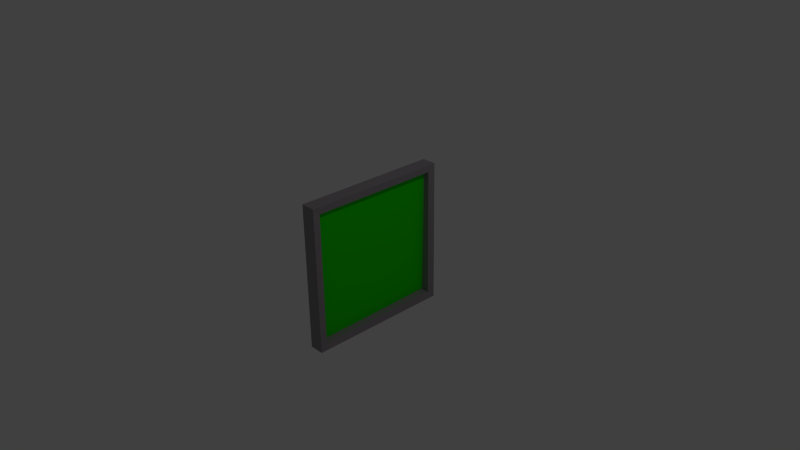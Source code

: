 # Source: Spiegel.blend  (saved by Blender 2.76.0; exported with 4.5.12 LTS)
import bpy
from mathutils import Matrix  # noqa: F401  (used for matrix-valued properties, if any)

bpy.ops.wm.read_factory_settings(use_empty=True)
scene = bpy.context.scene
scene.name = 'Scene'

# ---- collections
col_collection_1 = bpy.data.collections.new('Collection 1'); scene.collection.children.link(col_collection_1)

# ---- materials (node trees are filled in below, after node groups)
mat_material_001 = bpy.data.materials.new('Material.001')
mat_material_001.alpha_threshold = 0.0
mat_material_001.use_transparent_shadow = False
mat_material_001.diffuse_color = (0.3032, 0.2787, 0.297, 1.0)
mat_material_001.specular_color = (0.2485, 0.2303, 0.2529)
mat_material_001.roughness = 0.5
mat_material = bpy.data.materials.new('Material')
mat_material.alpha_threshold = 0.0
mat_material.use_transparent_shadow = False
mat_material.diffuse_color = (0.01438, 0.8, 0.0005006, 1.0)
mat_material.roughness = 0.5

# ---- material node trees

# ---- world
world_world = bpy.data.worlds.new('World'); scene.world = world_world
world_world.color = (0.05088, 0.05088, 0.05088)
world_world.use_sun_shadow = False
world_world.sun_shadow_jitter_overblur = 0.0
world_world.cycles.sampling_method = 'MANUAL'
world_world.cycles.sample_map_resolution = 256

# ---- cameras
cam_camera = bpy.data.cameras.new('Camera')
cam_camera.clip_end = 100.0
cam_camera.lens = 35.0
cam_camera.sensor_width = 32.0
cam_camera.sensor_height = 18.0
cam_camera.ortho_scale = 7.314
cam_camera.dof.focus_distance = 0.0
cam_camera.dof.aperture_fstop = 128.0

# ---- lights
light_lamp = bpy.data.lights.new('Lamp', 'POINT')
light_lamp.transmission_factor = 0.0
light_lamp.cutoff_distance = 30.0
light_lamp.energy = 100.0
light_lamp.shadow_buffer_clip_start = 1.001
light_lamp.shadow_soft_size = 0.1
light_lamp.shadow_maximum_resolution = 0.006
light_lamp.use_absolute_resolution = True
light_lamp.cycles.use_multiple_importance_sampling = False

# ---- meshes
me_cube_001 = bpy.data.meshes.new('Cube.001')
me_cube_001.from_pydata([(-0.1, -1.0, -1.0), (-0.1, -1.0, 1.0), (-0.1, 1.0, -1.0), (-0.1, 1.0, 1.0), (0.1, -1.0, -1.0), (0.1, -1.0, 1.0), (0.1, 1.0, -1.0), (0.1, 1.0, 1.0), (-0.09, -0.9, -0.9), (-0.09, -0.9, 0.9), (-0.09, 0.9, 0.9), (-0.09, 0.9, -0.9), (0.09, 0.9, 0.9), (0.09, 0.9, -0.9), (0.09, -0.9, 0.9), (0.09, -0.9, -0.9)], [], [(3, 2, 6, 7), (5, 4, 0, 1), (0, 4, 6, 2), (5, 1, 3, 7), (10, 12, 13, 11), (14, 9, 8, 15), (8, 11, 13, 15), (14, 12, 10, 9), (2, 3, 10, 11, 8, 0), (1, 0, 8, 9), (9, 10, 3, 1), (6, 4, 15, 13), (4, 5, 14, 15), (5, 7, 12, 14), (6, 13, 12, 7)])
me_cube_001.materials.append(mat_material_001)
me_cube_001.use_remesh_preserve_volume = False
me_cube_001.use_remesh_preserve_attributes = False
me_cube_001.use_mirror_vertex_groups = False
me_cube_001.update()
me_plane = bpy.data.meshes.new('Plane')
me_plane.from_pydata([(-1.0, -1.0, 0.0), (1.0, -1.0, 0.0), (-1.0, 1.0, 0.0), (1.0, 1.0, 0.0)], [], [(0, 1, 3, 2)])
me_plane.materials.append(mat_material)
me_plane.use_remesh_preserve_volume = False
me_plane.use_remesh_preserve_attributes = False
me_plane.use_mirror_vertex_groups = False
me_plane.update()

# ---- objects
ob_rahmen = bpy.data.objects.new('Rahmen', me_cube_001)
ob_area = bpy.data.objects.new('Area', me_plane)
ob_lamp = bpy.data.objects.new('Lamp', light_lamp)
ob_camera = bpy.data.objects.new('Camera', cam_camera)

# ---- transforms, parenting, visibility, modifiers, constraints
ob_rahmen.location = (0.0, 0.0, 0.0)
ob_rahmen.lineart.crease_threshold = 0.0
ob_area.location = (0.0, 0.0, 0.0)
ob_area.rotation_euler = (1.591, -0.00928, 1.579)
ob_area.scale = (0.9, 0.9, 0.9)
ob_area.lineart.crease_threshold = 0.0
ob_lamp.location = (4.076, 1.005, 5.904)
ob_lamp.rotation_euler = (0.6503, 0.05522, 1.866)
ob_lamp.lock_rotations_4d = False
ob_lamp.empty_display_type = 'ARROWS'
ob_lamp.color = (0.0, 0.0, 0.0, 0.0)
ob_lamp.lineart.crease_threshold = 0.0
ob_camera.location = (7.481, -6.508, 5.344)
ob_camera.rotation_euler = (1.109, 0.01082, 0.8149)
ob_camera.lock_rotations_4d = False
ob_camera.empty_display_type = 'ARROWS'
ob_camera.color = (0.0, 0.0, 0.0, 0.0)
ob_camera.display_type = 'WIRE'
ob_camera.lineart.crease_threshold = 0.0

# ---- collection membership
col_collection_1.objects.link(ob_rahmen)
col_collection_1.objects.link(ob_area)
col_collection_1.objects.link(ob_lamp)
col_collection_1.objects.link(ob_camera)

# ---- scene / render settings (as saved in the file)
scene.camera = ob_camera
scene.frame_start = 1; scene.frame_end = 250; scene.frame_set(1)
scene.render.engine = 'BLENDER_EEVEE_NEXT'
scene.render.resolution_percentage = 50
scene.render.dither_intensity = 0.0
scene.cycles.use_denoising = False
scene.cycles.samples = 10
scene.cycles.sampling_pattern = 'TABULATED_SOBOL'
scene.cycles.light_sampling_threshold = 0.0
scene.cycles.use_adaptive_sampling = False
scene.cycles.use_light_tree = False
scene.cycles.blur_glossy = 0.0
scene.cycles.pixel_filter_type = 'GAUSSIAN'
scene.cycles.sample_clamp_indirect = 0.0
scene.view_settings.view_transform = 'Standard'
bpy.context.view_layer.update()
